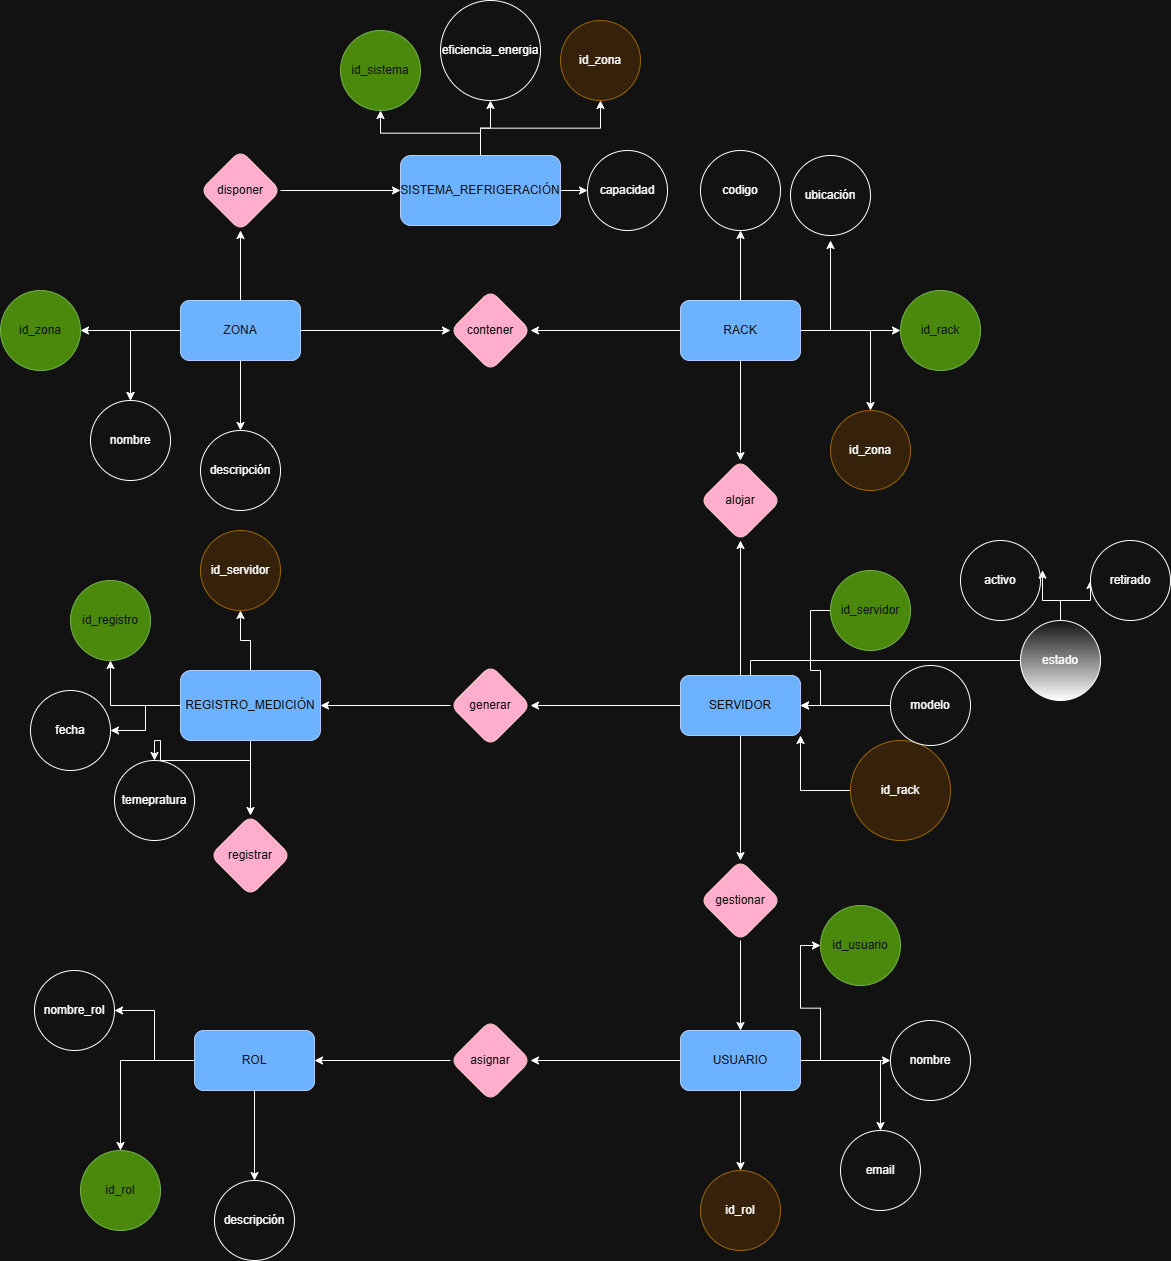

The diagram above was exported from draw.io. Its source (the exported page's mxGraphModel, read from the mxfile embedded in the PNG):
<mxGraphModel dx="2620" dy="2716" grid="1" gridSize="10" guides="1" tooltips="1" connect="1" arrows="1" fold="1" page="1" pageScale="1" pageWidth="827" pageHeight="1169" math="0" shadow="0">
  <root>
    <mxCell id="0" />
    <mxCell id="1" parent="0" />
    <mxCell id="szLSf16MoxERg7XAk64n-51" edge="1" parent="1" source="szLSf16MoxERg7XAk64n-2" style="edgeStyle=orthogonalEdgeStyle;rounded=0;orthogonalLoop=1;jettySize=auto;html=1;entryX=1;entryY=0.5;entryDx=0;entryDy=0;" target="szLSf16MoxERg7XAk64n-16">
      <mxGeometry relative="1" as="geometry" />
    </mxCell>
    <mxCell id="szLSf16MoxERg7XAk64n-2" parent="1" style="ellipse;whiteSpace=wrap;html=1;aspect=fixed;fillColor=#60a917;fontColor=#ffffff;strokeColor=#2D7600;" value="id_servidor" vertex="1">
      <mxGeometry height="80" width="80" x="990" y="210" as="geometry" />
    </mxCell>
    <mxCell id="szLSf16MoxERg7XAk64n-28" edge="1" parent="1" source="szLSf16MoxERg7XAk64n-4" style="edgeStyle=orthogonalEdgeStyle;rounded=0;orthogonalLoop=1;jettySize=auto;html=1;entryX=1;entryY=1;entryDx=0;entryDy=0;" target="szLSf16MoxERg7XAk64n-16">
      <mxGeometry relative="1" as="geometry" />
    </mxCell>
    <mxCell id="szLSf16MoxERg7XAk64n-4" parent="1" style="ellipse;whiteSpace=wrap;html=1;aspect=fixed;fillColor=#ffe6cc;strokeColor=#d79b00;" value="id_rack" vertex="1">
      <mxGeometry height="100" width="100" x="1010" y="380" as="geometry" />
    </mxCell>
    <mxCell id="szLSf16MoxERg7XAk64n-27" edge="1" parent="1" source="szLSf16MoxERg7XAk64n-6" style="edgeStyle=orthogonalEdgeStyle;rounded=0;orthogonalLoop=1;jettySize=auto;html=1;entryX=1;entryY=0.5;entryDx=0;entryDy=0;" target="szLSf16MoxERg7XAk64n-16">
      <mxGeometry relative="1" as="geometry" />
    </mxCell>
    <mxCell id="szLSf16MoxERg7XAk64n-6" parent="1" style="ellipse;whiteSpace=wrap;html=1;aspect=fixed;" value="modelo" vertex="1">
      <mxGeometry height="80" width="80" x="1050" y="305" as="geometry" />
    </mxCell>
    <mxCell id="szLSf16MoxERg7XAk64n-9" edge="1" parent="1" source="szLSf16MoxERg7XAk64n-7" style="edgeStyle=orthogonalEdgeStyle;rounded=0;orthogonalLoop=1;jettySize=auto;html=1;entryX=0.75;entryY=1;entryDx=0;entryDy=0;">
      <mxGeometry relative="1" as="geometry">
        <Array as="points">
          <mxPoint x="1230" y="300" />
          <mxPoint x="910" y="300" />
        </Array>
        <mxPoint x="910" y="370" as="targetPoint" />
      </mxGeometry>
    </mxCell>
    <mxCell id="szLSf16MoxERg7XAk64n-15" edge="1" parent="1" source="szLSf16MoxERg7XAk64n-7" style="edgeStyle=orthogonalEdgeStyle;rounded=0;orthogonalLoop=1;jettySize=auto;html=1;entryX=0;entryY=0.5;entryDx=0;entryDy=0;" target="szLSf16MoxERg7XAk64n-11">
      <mxGeometry relative="1" as="geometry">
        <Array as="points">
          <mxPoint x="1220" y="240" />
          <mxPoint x="1250" y="240" />
        </Array>
      </mxGeometry>
    </mxCell>
    <mxCell id="szLSf16MoxERg7XAk64n-7" parent="1" style="ellipse;whiteSpace=wrap;html=1;aspect=fixed;gradientColor=default;" value="estado" vertex="1">
      <mxGeometry height="80" width="80" x="1180" y="260" as="geometry" />
    </mxCell>
    <mxCell id="szLSf16MoxERg7XAk64n-11" parent="1" style="ellipse;whiteSpace=wrap;html=1;aspect=fixed;" value="retirado" vertex="1">
      <mxGeometry height="80" width="80" x="1250" y="180" as="geometry" />
    </mxCell>
    <mxCell id="szLSf16MoxERg7XAk64n-12" parent="1" style="ellipse;whiteSpace=wrap;html=1;aspect=fixed;" value="activo" vertex="1">
      <mxGeometry height="80" width="80" x="1120" y="180" as="geometry" />
    </mxCell>
    <mxCell id="szLSf16MoxERg7XAk64n-13" edge="1" parent="1" source="szLSf16MoxERg7XAk64n-7" style="edgeStyle=orthogonalEdgeStyle;rounded=0;orthogonalLoop=1;jettySize=auto;html=1;entryX=1.025;entryY=0.371;entryDx=0;entryDy=0;entryPerimeter=0;" target="szLSf16MoxERg7XAk64n-12">
      <mxGeometry relative="1" as="geometry" />
    </mxCell>
    <mxCell id="szLSf16MoxERg7XAk64n-26" edge="1" parent="1" source="szLSf16MoxERg7XAk64n-16" style="edgeStyle=orthogonalEdgeStyle;rounded=0;orthogonalLoop=1;jettySize=auto;html=1;entryX=0.5;entryY=1;entryDx=0;entryDy=0;" target="szLSf16MoxERg7XAk64n-24">
      <mxGeometry relative="1" as="geometry" />
    </mxCell>
    <mxCell id="szLSf16MoxERg7XAk64n-30" edge="1" parent="1" source="szLSf16MoxERg7XAk64n-16" style="edgeStyle=orthogonalEdgeStyle;rounded=0;orthogonalLoop=1;jettySize=auto;html=1;" target="szLSf16MoxERg7XAk64n-29" value="">
      <mxGeometry relative="1" as="geometry" />
    </mxCell>
    <mxCell id="szLSf16MoxERg7XAk64n-43" edge="1" parent="1" source="szLSf16MoxERg7XAk64n-16" style="edgeStyle=orthogonalEdgeStyle;rounded=0;orthogonalLoop=1;jettySize=auto;html=1;" target="szLSf16MoxERg7XAk64n-42" value="">
      <mxGeometry relative="1" as="geometry" />
    </mxCell>
    <mxCell id="szLSf16MoxERg7XAk64n-16" parent="1" style="rounded=1;whiteSpace=wrap;html=1;fillColor=#0050ef;strokeColor=#001DBC;fontColor=#ffffff;" value="SERVIDOR" vertex="1">
      <mxGeometry height="60" width="120" x="840" y="315" as="geometry" />
    </mxCell>
    <mxCell id="szLSf16MoxERg7XAk64n-22" edge="1" parent="1" source="szLSf16MoxERg7XAk64n-19" style="edgeStyle=orthogonalEdgeStyle;rounded=0;orthogonalLoop=1;jettySize=auto;html=1;" target="szLSf16MoxERg7XAk64n-21" value="">
      <mxGeometry relative="1" as="geometry" />
    </mxCell>
    <mxCell id="szLSf16MoxERg7XAk64n-34" edge="1" parent="1" source="szLSf16MoxERg7XAk64n-19" style="edgeStyle=orthogonalEdgeStyle;rounded=0;orthogonalLoop=1;jettySize=auto;html=1;" target="szLSf16MoxERg7XAk64n-33" value="">
      <mxGeometry relative="1" as="geometry" />
    </mxCell>
    <mxCell id="szLSf16MoxERg7XAk64n-61" edge="1" parent="1" source="szLSf16MoxERg7XAk64n-19" style="edgeStyle=orthogonalEdgeStyle;rounded=0;orthogonalLoop=1;jettySize=auto;html=1;" target="szLSf16MoxERg7XAk64n-60" value="">
      <mxGeometry relative="1" as="geometry" />
    </mxCell>
    <mxCell id="szLSf16MoxERg7XAk64n-63" edge="1" parent="1" source="szLSf16MoxERg7XAk64n-19" style="edgeStyle=orthogonalEdgeStyle;rounded=0;orthogonalLoop=1;jettySize=auto;html=1;" target="szLSf16MoxERg7XAk64n-62" value="">
      <mxGeometry relative="1" as="geometry" />
    </mxCell>
    <mxCell id="szLSf16MoxERg7XAk64n-64" edge="1" parent="1" source="szLSf16MoxERg7XAk64n-19" style="edgeStyle=orthogonalEdgeStyle;rounded=0;orthogonalLoop=1;jettySize=auto;html=1;" target="szLSf16MoxERg7XAk64n-60" value="">
      <mxGeometry relative="1" as="geometry" />
    </mxCell>
    <mxCell id="szLSf16MoxERg7XAk64n-66" edge="1" parent="1" source="szLSf16MoxERg7XAk64n-19" style="edgeStyle=orthogonalEdgeStyle;rounded=0;orthogonalLoop=1;jettySize=auto;html=1;" target="szLSf16MoxERg7XAk64n-65">
      <mxGeometry relative="1" as="geometry" />
    </mxCell>
    <mxCell id="szLSf16MoxERg7XAk64n-19" parent="1" style="rounded=1;whiteSpace=wrap;html=1;fillColor=#0050ef;strokeColor=#001DBC;fontColor=#ffffff;" value="ZONA" vertex="1">
      <mxGeometry height="60" width="120" x="340" y="-60" as="geometry" />
    </mxCell>
    <mxCell id="szLSf16MoxERg7XAk64n-23" edge="1" parent="1" source="szLSf16MoxERg7XAk64n-20" style="edgeStyle=orthogonalEdgeStyle;rounded=0;orthogonalLoop=1;jettySize=auto;html=1;entryX=1;entryY=0.5;entryDx=0;entryDy=0;" target="szLSf16MoxERg7XAk64n-21">
      <mxGeometry relative="1" as="geometry">
        <mxPoint x="780" y="-30" as="targetPoint" />
      </mxGeometry>
    </mxCell>
    <mxCell id="szLSf16MoxERg7XAk64n-25" edge="1" parent="1" source="szLSf16MoxERg7XAk64n-20" style="edgeStyle=orthogonalEdgeStyle;rounded=0;orthogonalLoop=1;jettySize=auto;html=1;" target="szLSf16MoxERg7XAk64n-24" value="">
      <mxGeometry relative="1" as="geometry" />
    </mxCell>
    <mxCell id="szLSf16MoxERg7XAk64n-53" edge="1" parent="1" source="szLSf16MoxERg7XAk64n-20" style="edgeStyle=orthogonalEdgeStyle;rounded=0;orthogonalLoop=1;jettySize=auto;html=1;" target="szLSf16MoxERg7XAk64n-52" value="">
      <mxGeometry relative="1" as="geometry" />
    </mxCell>
    <mxCell id="szLSf16MoxERg7XAk64n-55" edge="1" parent="1" source="szLSf16MoxERg7XAk64n-20" style="edgeStyle=orthogonalEdgeStyle;rounded=0;orthogonalLoop=1;jettySize=auto;html=1;" target="szLSf16MoxERg7XAk64n-54" value="">
      <mxGeometry relative="1" as="geometry" />
    </mxCell>
    <mxCell id="szLSf16MoxERg7XAk64n-56" edge="1" parent="1" source="szLSf16MoxERg7XAk64n-20" style="edgeStyle=orthogonalEdgeStyle;rounded=0;orthogonalLoop=1;jettySize=auto;html=1;">
      <mxGeometry relative="1" as="geometry">
        <mxPoint x="990" y="-120" as="targetPoint" />
      </mxGeometry>
    </mxCell>
    <mxCell id="szLSf16MoxERg7XAk64n-59" edge="1" parent="1" source="szLSf16MoxERg7XAk64n-20" style="edgeStyle=orthogonalEdgeStyle;rounded=0;orthogonalLoop=1;jettySize=auto;html=1;entryX=0.5;entryY=0;entryDx=0;entryDy=0;" target="szLSf16MoxERg7XAk64n-58">
      <mxGeometry relative="1" as="geometry" />
    </mxCell>
    <mxCell id="szLSf16MoxERg7XAk64n-20" parent="1" style="rounded=1;whiteSpace=wrap;html=1;fillColor=#0050ef;strokeColor=#001DBC;fontColor=#ffffff;" value="RACK" vertex="1">
      <mxGeometry height="60" width="120" x="840" y="-60" as="geometry" />
    </mxCell>
    <mxCell id="szLSf16MoxERg7XAk64n-21" parent="1" style="rhombus;whiteSpace=wrap;html=1;fillColor=#a20025;strokeColor=#6F0000;fontColor=#ffffff;rounded=1;" value="contener" vertex="1">
      <mxGeometry height="80" width="80" x="610" y="-70" as="geometry" />
    </mxCell>
    <mxCell id="szLSf16MoxERg7XAk64n-24" parent="1" style="rhombus;whiteSpace=wrap;html=1;fillColor=#a20025;strokeColor=#6F0000;fontColor=#ffffff;rounded=1;" value="alojar" vertex="1">
      <mxGeometry height="80" width="80" x="860" y="100" as="geometry" />
    </mxCell>
    <mxCell id="szLSf16MoxERg7XAk64n-32" edge="1" parent="1" source="szLSf16MoxERg7XAk64n-29" style="edgeStyle=orthogonalEdgeStyle;rounded=0;orthogonalLoop=1;jettySize=auto;html=1;" target="szLSf16MoxERg7XAk64n-31" value="">
      <mxGeometry relative="1" as="geometry" />
    </mxCell>
    <mxCell id="szLSf16MoxERg7XAk64n-29" parent="1" style="rhombus;whiteSpace=wrap;html=1;fillColor=#a20025;strokeColor=#6F0000;fontColor=#ffffff;rounded=1;" value="generar" vertex="1">
      <mxGeometry height="80" width="80" x="610" y="305" as="geometry" />
    </mxCell>
    <mxCell id="szLSf16MoxERg7XAk64n-38" edge="1" parent="1" source="szLSf16MoxERg7XAk64n-31" style="edgeStyle=orthogonalEdgeStyle;rounded=0;orthogonalLoop=1;jettySize=auto;html=1;" target="szLSf16MoxERg7XAk64n-37" value="">
      <mxGeometry relative="1" as="geometry" />
    </mxCell>
    <mxCell id="szLSf16MoxERg7XAk64n-80" edge="1" parent="1" source="szLSf16MoxERg7XAk64n-31" style="edgeStyle=orthogonalEdgeStyle;rounded=0;orthogonalLoop=1;jettySize=auto;html=1;" target="szLSf16MoxERg7XAk64n-79">
      <mxGeometry relative="1" as="geometry" />
    </mxCell>
    <mxCell id="szLSf16MoxERg7XAk64n-81" edge="1" parent="1" source="szLSf16MoxERg7XAk64n-31" style="edgeStyle=orthogonalEdgeStyle;rounded=0;orthogonalLoop=1;jettySize=auto;html=1;" target="szLSf16MoxERg7XAk64n-77">
      <mxGeometry relative="1" as="geometry" />
    </mxCell>
    <mxCell id="szLSf16MoxERg7XAk64n-82" edge="1" parent="1" source="szLSf16MoxERg7XAk64n-31" style="edgeStyle=orthogonalEdgeStyle;rounded=0;orthogonalLoop=1;jettySize=auto;html=1;" target="szLSf16MoxERg7XAk64n-76">
      <mxGeometry relative="1" as="geometry" />
    </mxCell>
    <mxCell id="szLSf16MoxERg7XAk64n-83" edge="1" parent="1" source="szLSf16MoxERg7XAk64n-31" style="edgeStyle=orthogonalEdgeStyle;rounded=0;orthogonalLoop=1;jettySize=auto;html=1;entryX=0.5;entryY=1;entryDx=0;entryDy=0;" target="szLSf16MoxERg7XAk64n-78">
      <mxGeometry relative="1" as="geometry" />
    </mxCell>
    <mxCell id="szLSf16MoxERg7XAk64n-31" parent="1" style="whiteSpace=wrap;html=1;fillColor=#0050ef;strokeColor=#001DBC;fontColor=#ffffff;rounded=1;" value="REGISTRO_MEDICIÓN" vertex="1">
      <mxGeometry height="70" width="140" x="340" y="310" as="geometry" />
    </mxCell>
    <mxCell id="szLSf16MoxERg7XAk64n-36" edge="1" parent="1" source="szLSf16MoxERg7XAk64n-33" style="edgeStyle=orthogonalEdgeStyle;rounded=0;orthogonalLoop=1;jettySize=auto;html=1;" target="szLSf16MoxERg7XAk64n-35" value="">
      <mxGeometry relative="1" as="geometry" />
    </mxCell>
    <mxCell id="szLSf16MoxERg7XAk64n-33" parent="1" style="rhombus;whiteSpace=wrap;html=1;fillColor=#a20025;strokeColor=#6F0000;fontColor=#ffffff;rounded=1;" value="disponer" vertex="1">
      <mxGeometry height="80" width="80" x="360" y="-210" as="geometry" />
    </mxCell>
    <mxCell id="szLSf16MoxERg7XAk64n-68" edge="1" parent="1" source="szLSf16MoxERg7XAk64n-35" style="edgeStyle=orthogonalEdgeStyle;rounded=0;orthogonalLoop=1;jettySize=auto;html=1;" target="szLSf16MoxERg7XAk64n-67" value="">
      <mxGeometry relative="1" as="geometry" />
    </mxCell>
    <mxCell id="szLSf16MoxERg7XAk64n-72" edge="1" parent="1" source="szLSf16MoxERg7XAk64n-35" style="edgeStyle=orthogonalEdgeStyle;rounded=0;orthogonalLoop=1;jettySize=auto;html=1;entryX=0.5;entryY=1;entryDx=0;entryDy=0;" target="szLSf16MoxERg7XAk64n-71">
      <mxGeometry relative="1" as="geometry" />
    </mxCell>
    <mxCell id="szLSf16MoxERg7XAk64n-73" edge="1" parent="1" source="szLSf16MoxERg7XAk64n-35" style="edgeStyle=orthogonalEdgeStyle;rounded=0;orthogonalLoop=1;jettySize=auto;html=1;entryX=0.5;entryY=1;entryDx=0;entryDy=0;" target="szLSf16MoxERg7XAk64n-70">
      <mxGeometry relative="1" as="geometry" />
    </mxCell>
    <mxCell id="szLSf16MoxERg7XAk64n-75" edge="1" parent="1" source="szLSf16MoxERg7XAk64n-35" style="edgeStyle=orthogonalEdgeStyle;rounded=0;orthogonalLoop=1;jettySize=auto;html=1;" target="szLSf16MoxERg7XAk64n-74" value="">
      <mxGeometry relative="1" as="geometry" />
    </mxCell>
    <mxCell id="szLSf16MoxERg7XAk64n-35" parent="1" style="whiteSpace=wrap;html=1;fillColor=#0050ef;strokeColor=#001DBC;fontColor=#ffffff;rounded=1;" value="SISTEMA_REFRIGERACIÓN" vertex="1">
      <mxGeometry height="70" width="160" x="560" y="-205" as="geometry" />
    </mxCell>
    <mxCell id="szLSf16MoxERg7XAk64n-37" parent="1" style="rhombus;whiteSpace=wrap;html=1;fillColor=#a20025;strokeColor=#6F0000;fontColor=#ffffff;rounded=1;" value="registrar" vertex="1">
      <mxGeometry height="80" width="80" x="370" y="455" as="geometry" />
    </mxCell>
    <mxCell id="szLSf16MoxERg7XAk64n-45" edge="1" parent="1" source="szLSf16MoxERg7XAk64n-42" style="edgeStyle=orthogonalEdgeStyle;rounded=0;orthogonalLoop=1;jettySize=auto;html=1;" target="szLSf16MoxERg7XAk64n-44" value="">
      <mxGeometry relative="1" as="geometry" />
    </mxCell>
    <mxCell id="szLSf16MoxERg7XAk64n-42" parent="1" style="rhombus;whiteSpace=wrap;html=1;fillColor=#a20025;strokeColor=#6F0000;fontColor=#ffffff;rounded=1;" value="gestionar" vertex="1">
      <mxGeometry height="80" width="80" x="860" y="500" as="geometry" />
    </mxCell>
    <mxCell id="szLSf16MoxERg7XAk64n-47" edge="1" parent="1" source="szLSf16MoxERg7XAk64n-44" style="edgeStyle=orthogonalEdgeStyle;rounded=0;orthogonalLoop=1;jettySize=auto;html=1;" target="szLSf16MoxERg7XAk64n-46" value="">
      <mxGeometry relative="1" as="geometry" />
    </mxCell>
    <mxCell id="szLSf16MoxERg7XAk64n-88" edge="1" parent="1" source="szLSf16MoxERg7XAk64n-44" style="edgeStyle=orthogonalEdgeStyle;rounded=0;orthogonalLoop=1;jettySize=auto;html=1;" target="szLSf16MoxERg7XAk64n-87">
      <mxGeometry relative="1" as="geometry" />
    </mxCell>
    <mxCell id="szLSf16MoxERg7XAk64n-89" edge="1" parent="1" source="szLSf16MoxERg7XAk64n-44" style="edgeStyle=orthogonalEdgeStyle;rounded=0;orthogonalLoop=1;jettySize=auto;html=1;entryX=0;entryY=0.5;entryDx=0;entryDy=0;" target="szLSf16MoxERg7XAk64n-84">
      <mxGeometry relative="1" as="geometry" />
    </mxCell>
    <mxCell id="szLSf16MoxERg7XAk64n-90" edge="1" parent="1" source="szLSf16MoxERg7XAk64n-44" style="edgeStyle=orthogonalEdgeStyle;rounded=0;orthogonalLoop=1;jettySize=auto;html=1;" target="szLSf16MoxERg7XAk64n-86">
      <mxGeometry relative="1" as="geometry" />
    </mxCell>
    <mxCell id="szLSf16MoxERg7XAk64n-91" edge="1" parent="1" source="szLSf16MoxERg7XAk64n-44" style="edgeStyle=orthogonalEdgeStyle;rounded=0;orthogonalLoop=1;jettySize=auto;html=1;" target="szLSf16MoxERg7XAk64n-85">
      <mxGeometry relative="1" as="geometry" />
    </mxCell>
    <mxCell id="szLSf16MoxERg7XAk64n-44" parent="1" style="whiteSpace=wrap;html=1;fillColor=#0050ef;strokeColor=#001DBC;fontColor=#ffffff;rounded=1;" value="USUARIO" vertex="1">
      <mxGeometry height="60" width="120" x="840" y="670" as="geometry" />
    </mxCell>
    <mxCell id="szLSf16MoxERg7XAk64n-50" edge="1" parent="1" source="szLSf16MoxERg7XAk64n-46" style="edgeStyle=orthogonalEdgeStyle;rounded=0;orthogonalLoop=1;jettySize=auto;html=1;" target="szLSf16MoxERg7XAk64n-49" value="">
      <mxGeometry relative="1" as="geometry" />
    </mxCell>
    <mxCell id="szLSf16MoxERg7XAk64n-46" parent="1" style="rhombus;whiteSpace=wrap;html=1;fillColor=#a20025;strokeColor=#6F0000;fontColor=#ffffff;rounded=1;" value="asignar" vertex="1">
      <mxGeometry height="80" width="80" x="610" y="660" as="geometry" />
    </mxCell>
    <mxCell id="6dgefOk8O-LVgkTS5umj-4" edge="1" parent="1" source="szLSf16MoxERg7XAk64n-49" style="edgeStyle=orthogonalEdgeStyle;rounded=0;orthogonalLoop=1;jettySize=auto;html=1;entryX=0.5;entryY=0;entryDx=0;entryDy=0;" target="6dgefOk8O-LVgkTS5umj-2">
      <mxGeometry relative="1" as="geometry" />
    </mxCell>
    <mxCell id="6dgefOk8O-LVgkTS5umj-5" edge="1" parent="1" source="szLSf16MoxERg7XAk64n-49" style="edgeStyle=orthogonalEdgeStyle;rounded=0;orthogonalLoop=1;jettySize=auto;html=1;" target="6dgefOk8O-LVgkTS5umj-3">
      <mxGeometry relative="1" as="geometry" />
    </mxCell>
    <mxCell id="6dgefOk8O-LVgkTS5umj-6" edge="1" parent="1" source="szLSf16MoxERg7XAk64n-49" style="edgeStyle=orthogonalEdgeStyle;rounded=0;orthogonalLoop=1;jettySize=auto;html=1;entryX=1;entryY=0.5;entryDx=0;entryDy=0;" target="6dgefOk8O-LVgkTS5umj-1">
      <mxGeometry relative="1" as="geometry" />
    </mxCell>
    <mxCell id="szLSf16MoxERg7XAk64n-49" parent="1" style="whiteSpace=wrap;html=1;fillColor=#0050ef;strokeColor=#001DBC;fontColor=#ffffff;rounded=1;" value="ROL" vertex="1">
      <mxGeometry height="60" width="120" x="354" y="670" as="geometry" />
    </mxCell>
    <mxCell id="szLSf16MoxERg7XAk64n-52" parent="1" style="ellipse;whiteSpace=wrap;html=1;fillColor=#60a917;strokeColor=#2D7600;fontColor=#ffffff;rounded=1;" value="id_rack" vertex="1">
      <mxGeometry height="80" width="80" x="1060" y="-70" as="geometry" />
    </mxCell>
    <mxCell id="szLSf16MoxERg7XAk64n-54" parent="1" style="ellipse;whiteSpace=wrap;html=1;rounded=1;" value="codigo" vertex="1">
      <mxGeometry height="80" width="80" x="860" y="-210" as="geometry" />
    </mxCell>
    <mxCell id="szLSf16MoxERg7XAk64n-57" parent="1" style="ellipse;whiteSpace=wrap;html=1;rounded=1;" value="ubicación" vertex="1">
      <mxGeometry height="80" width="80" x="950" y="-205" as="geometry" />
    </mxCell>
    <mxCell id="szLSf16MoxERg7XAk64n-58" parent="1" style="ellipse;whiteSpace=wrap;html=1;fillColor=#ffe6cc;strokeColor=#d79b00;rounded=1;" value="id_zona" vertex="1">
      <mxGeometry height="80" width="80" x="990" y="50" as="geometry" />
    </mxCell>
    <mxCell id="szLSf16MoxERg7XAk64n-60" parent="1" style="ellipse;whiteSpace=wrap;html=1;rounded=1;" value="nombre" vertex="1">
      <mxGeometry height="80" width="80" x="250" y="40" as="geometry" />
    </mxCell>
    <mxCell id="szLSf16MoxERg7XAk64n-62" parent="1" style="ellipse;whiteSpace=wrap;html=1;fillColor=#60a917;strokeColor=#2D7600;fontColor=#ffffff;rounded=1;" value="id_zona" vertex="1">
      <mxGeometry height="80" width="80" x="160" y="-70" as="geometry" />
    </mxCell>
    <mxCell id="szLSf16MoxERg7XAk64n-65" parent="1" style="ellipse;whiteSpace=wrap;html=1;rounded=1;" value="descripción" vertex="1">
      <mxGeometry height="80" width="80" x="360" y="70" as="geometry" />
    </mxCell>
    <mxCell id="szLSf16MoxERg7XAk64n-67" parent="1" style="ellipse;whiteSpace=wrap;html=1;rounded=1;" value="eficiencia_energia" vertex="1">
      <mxGeometry height="100" width="100" x="600" y="-360" as="geometry" />
    </mxCell>
    <mxCell id="szLSf16MoxERg7XAk64n-70" parent="1" style="ellipse;whiteSpace=wrap;html=1;fillColor=#ffe6cc;strokeColor=#d79b00;rounded=1;" value="id_zona" vertex="1">
      <mxGeometry height="80" width="80" x="720" y="-340" as="geometry" />
    </mxCell>
    <mxCell id="szLSf16MoxERg7XAk64n-71" parent="1" style="ellipse;whiteSpace=wrap;html=1;fillColor=#60a917;strokeColor=#2D7600;fontColor=#ffffff;rounded=1;" value="id_sistema" vertex="1">
      <mxGeometry height="80" width="80" x="500" y="-330" as="geometry" />
    </mxCell>
    <mxCell id="szLSf16MoxERg7XAk64n-74" parent="1" style="ellipse;whiteSpace=wrap;html=1;rounded=1;" value="capacidad" vertex="1">
      <mxGeometry height="80" width="80" x="747" y="-210" as="geometry" />
    </mxCell>
    <mxCell id="szLSf16MoxERg7XAk64n-76" parent="1" style="ellipse;whiteSpace=wrap;html=1;fillColor=#60a917;strokeColor=#2D7600;fontColor=#ffffff;rounded=1;" value="id_registro" vertex="1">
      <mxGeometry height="80" width="80" x="230" y="220" as="geometry" />
    </mxCell>
    <mxCell id="szLSf16MoxERg7XAk64n-77" parent="1" style="ellipse;whiteSpace=wrap;html=1;rounded=1;" value="temepratura" vertex="1">
      <mxGeometry height="80" width="80" x="274" y="400" as="geometry" />
    </mxCell>
    <mxCell id="szLSf16MoxERg7XAk64n-78" parent="1" style="ellipse;whiteSpace=wrap;html=1;fillColor=#ffe6cc;strokeColor=#d79b00;rounded=1;" value="id_servidor" vertex="1">
      <mxGeometry height="80" width="80" x="360" y="170" as="geometry" />
    </mxCell>
    <mxCell id="szLSf16MoxERg7XAk64n-79" parent="1" style="ellipse;whiteSpace=wrap;html=1;rounded=1;" value="fecha" vertex="1">
      <mxGeometry height="80" width="80" x="190" y="330" as="geometry" />
    </mxCell>
    <mxCell id="szLSf16MoxERg7XAk64n-84" parent="1" style="ellipse;whiteSpace=wrap;html=1;fillColor=#60a917;strokeColor=#2D7600;fontColor=#ffffff;rounded=1;" value="id_usuario" vertex="1">
      <mxGeometry height="80" width="80" x="980" y="545" as="geometry" />
    </mxCell>
    <mxCell id="szLSf16MoxERg7XAk64n-85" parent="1" style="ellipse;whiteSpace=wrap;html=1;fillColor=#ffe6cc;strokeColor=#d79b00;rounded=1;" value="id_rol" vertex="1">
      <mxGeometry height="80" width="80" x="860" y="810" as="geometry" />
    </mxCell>
    <mxCell id="szLSf16MoxERg7XAk64n-86" parent="1" style="ellipse;whiteSpace=wrap;html=1;rounded=1;" value="email" vertex="1">
      <mxGeometry height="80" width="80" x="1000" y="770" as="geometry" />
    </mxCell>
    <mxCell id="szLSf16MoxERg7XAk64n-87" parent="1" style="ellipse;whiteSpace=wrap;html=1;rounded=1;" value="nombre" vertex="1">
      <mxGeometry height="80" width="80" x="1050" y="660" as="geometry" />
    </mxCell>
    <mxCell id="6dgefOk8O-LVgkTS5umj-1" parent="1" style="ellipse;whiteSpace=wrap;html=1;rounded=1;" value="nombre_rol" vertex="1">
      <mxGeometry height="80" width="80" x="194" y="610" as="geometry" />
    </mxCell>
    <mxCell id="6dgefOk8O-LVgkTS5umj-2" parent="1" style="ellipse;whiteSpace=wrap;html=1;rounded=1;" value="descripción" vertex="1">
      <mxGeometry height="80" width="80" x="374" y="820" as="geometry" />
    </mxCell>
    <mxCell id="6dgefOk8O-LVgkTS5umj-3" parent="1" style="ellipse;whiteSpace=wrap;html=1;fillColor=#60a917;strokeColor=#2D7600;fontColor=#ffffff;rounded=1;" value="id_rol" vertex="1">
      <mxGeometry height="80" width="80" x="240" y="790" as="geometry" />
    </mxCell>
  </root>
</mxGraphModel>